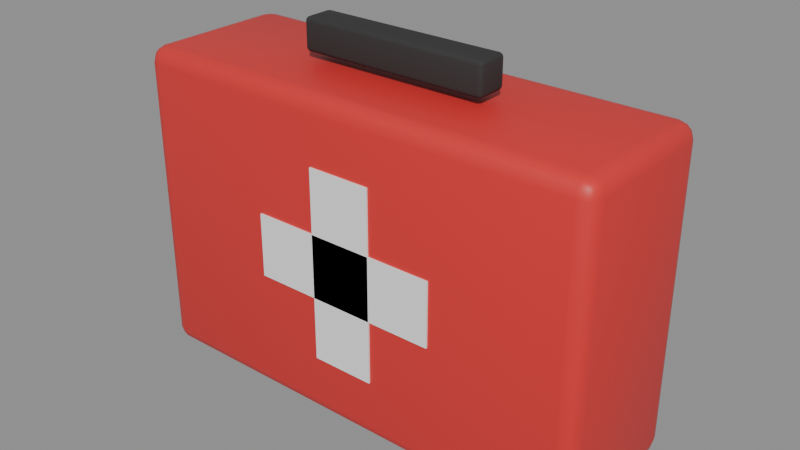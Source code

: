 # Source: SM_Medkit.blend  (saved by Blender 5.3.31; exported with 4.5.12 LTS)
import bpy
from mathutils import Matrix  # noqa: F401  (used for matrix-valued properties, if any)

bpy.ops.wm.read_factory_settings(use_empty=True)
scene = bpy.context.scene
scene.name = 'Scene'

# ---- materials (node trees are filled in below, after node groups)
mat_m_red = bpy.data.materials.new('M_Red')
mat_m_red.diffuse_color = (0.7, 0.03, 0.03, 1.0)
mat_m_white = bpy.data.materials.new('M_White')
mat_m_white.diffuse_color = (0.9, 0.9, 0.9, 1.0)
mat_m_blackpolymer = bpy.data.materials.new('M_BlackPolymer')
mat_m_blackpolymer.diffuse_color = (0.03, 0.03, 0.03, 1.0)

# ---- node groups
ng_smooth_by_angle = bpy.data.node_groups.new('Smooth by Angle', 'GeometryNodeTree')
_s = ng_smooth_by_angle.interface.new_socket(name='Mesh', in_out='OUTPUT', socket_type='NodeSocketGeometry')
_s = ng_smooth_by_angle.interface.new_socket(name='Mesh', in_out='INPUT', socket_type='NodeSocketGeometry')
_s = ng_smooth_by_angle.interface.new_socket(name='Angle', in_out='INPUT', socket_type='NodeSocketFloat')
_s.subtype = 'ANGLE'
_s.default_value = 0.5236
_s.min_value = 0.0
_s.max_value = 3.142
_s.description = 'Maximum face angle for smooth edges'
_s = ng_smooth_by_angle.interface.new_socket(name='Ignore Sharpness', in_out='INPUT', socket_type='NodeSocketBool')
_s.force_non_field = True
ng_smooth_by_angle.is_modifier = True
_N = ng_smooth_by_angle.nodes; _L = ng_smooth_by_angle.links
n0 = _N.new('GeometryNodeSetShadeSmooth'); n0.name = 'Set Shade Smooth'; n0.location = (120, -80)
n0.domain = 'EDGE'
n1 = _N.new('GeometryNodeSetShadeSmooth'); n1.name = 'Set Shade Smooth.001'; n1.location = (300, -80)
n2 = _N.new('NodeGroupOutput'); n2.name = 'Group Output'; n2.location = (480, -80)
n3 = _N.new('GeometryNodeInputMeshEdgeAngle'); n3.name = 'Edge Angle'; n3.location = (-440, -240)
n4 = _N.new('NodeGroupInput'); n4.name = 'Group Input'; n4.location = (-80, -80)
n5 = _N.new('GeometryNodeInputEdgeSmooth'); n5.name = 'Is Edge Smooth'; n5.location = (-260, -120)
n6 = _N.new('GeometryNodeInputShadeSmooth'); n6.name = 'Is Shade Smooth'; n6.location = (-440, -397)
n7 = _N.new('FunctionNodeCompare'); n7.name = 'Compare'; n7.location = (-260, -260)
n7.operation = 'LESS_EQUAL'
n8 = _N.new('FunctionNodeBooleanMath'); n8.name = 'Boolean Math.001'; n8.location = (-80, -260)
n9 = _N.new('NodeGroupInput'); n9.name = 'Group Input.001'; n9.location = (-440, -329)
n10 = _N.new('NodeGroupInput'); n10.name = 'Group Input.002'; n10.location = (-259, -189)
n11 = _N.new('FunctionNodeBooleanMath'); n11.name = 'Boolean Math'; n11.location = (-80, -149)
n11.operation = 'OR'
n12 = _N.new('FunctionNodeBooleanMath'); n12.name = 'Boolean Math.002'; n12.location = (-260, -380)
n12.operation = 'OR'
n13 = _N.new('NodeGroupInput'); n13.name = 'Group Input.003'; n13.location = (-440, -460)
_L.new(n3.outputs[0], n7.inputs[0])
_L.new(n1.outputs[0], n2.inputs[0])
_L.new(n9.outputs[1], n7.inputs[1])
_L.new(n7.outputs[0], n8.inputs[0])
_L.new(n4.outputs[0], n0.inputs[0])
_L.new(n0.outputs[0], n1.inputs[0])
_L.new(n8.outputs[0], n0.inputs[2])
_L.new(n10.outputs[2], n11.inputs[1])
_L.new(n5.outputs[0], n11.inputs[0])
_L.new(n11.outputs[0], n0.inputs[1])
_L.new(n13.outputs[2], n12.inputs[1])
_L.new(n6.outputs[0], n12.inputs[0])
_L.new(n12.outputs[0], n8.inputs[1])
n2.is_active_output = True

# ---- material node trees
mat_m_red.use_nodes = True; mat_m_red.node_tree.nodes.clear()
_N = mat_m_red.node_tree.nodes; _L = mat_m_red.node_tree.links
n0 = _N.new('ShaderNodeBsdfPrincipled'); n0.name = 'Principled BSDF'; n0.location = (-200, 100)
n0.inputs[0].default_value = (0.7, 0.03, 0.03, 1.0)
n0.inputs[10].default_value = 0.005
n1 = _N.new('ShaderNodeOutputMaterial'); n1.name = 'Material Output'; n1.location = (200, 100)
_L.new(n0.outputs[0], n1.inputs[0])
n1.is_active_output = True
mat_m_white.use_nodes = True; mat_m_white.node_tree.nodes.clear()
_N = mat_m_white.node_tree.nodes; _L = mat_m_white.node_tree.links
n0 = _N.new('ShaderNodeBsdfPrincipled'); n0.name = 'Principled BSDF'; n0.location = (-200, 100)
n0.inputs[0].default_value = (0.9, 0.9, 0.9, 1.0)
n0.inputs[2].default_value = 0.6
n0.inputs[10].default_value = 0.005
n1 = _N.new('ShaderNodeOutputMaterial'); n1.name = 'Material Output'; n1.location = (200, 100)
_L.new(n0.outputs[0], n1.inputs[0])
n1.is_active_output = True
mat_m_blackpolymer.use_nodes = True; mat_m_blackpolymer.node_tree.nodes.clear()
_N = mat_m_blackpolymer.node_tree.nodes; _L = mat_m_blackpolymer.node_tree.links
n0 = _N.new('ShaderNodeBsdfPrincipled'); n0.name = 'Principled BSDF'; n0.location = (-200, 100)
n0.inputs[0].default_value = (0.03, 0.03, 0.03, 1.0)
n0.inputs[2].default_value = 0.85
n0.inputs[10].default_value = 0.005
n1 = _N.new('ShaderNodeOutputMaterial'); n1.name = 'Material Output'; n1.location = (200, 100)
_L.new(n0.outputs[0], n1.inputs[0])
n1.is_active_output = True

# ---- meshes
me_sm_medkit = bpy.data.meshes.new('SM_Medkit')
me_sm_medkit.from_pydata([(-0.14, -0.04, 0.0), (-0.14, -0.05, 0.01), (-0.15, -0.04, 0.01), (-0.14, -0.04499, 0.001336), (-0.145, -0.04, 0.001336), (-0.1448, -0.04478, 0.002634), (-0.145, -0.04866, 0.01), (-0.14, -0.04866, 0.005007), (-0.1448, -0.04737, 0.005218), (-0.1487, -0.04, 0.005007), (-0.1487, -0.04499, 0.01), (-0.1474, -0.04478, 0.005218), (-0.14, -0.05, 0.19), (-0.14, -0.04, 0.2), (-0.15, -0.04, 0.19), (-0.14, -0.04866, 0.195), (-0.145, -0.04866, 0.19), (-0.1448, -0.04737, 0.1948), (-0.145, -0.04, 0.1987), (-0.14, -0.04499, 0.1987), (-0.1448, -0.04478, 0.1974), (-0.1487, -0.04499, 0.19), (-0.1487, -0.04, 0.195), (-0.1474, -0.04478, 0.1948), (-0.14, 0.04, 0.0), (-0.15, 0.04, 0.01), (-0.14, 0.05, 0.01), (-0.145, 0.04, 0.001336), (-0.14, 0.04499, 0.001336), (-0.1448, 0.04478, 0.002634), (-0.1487, 0.04499, 0.01), (-0.1487, 0.04, 0.005007), (-0.1474, 0.04478, 0.005218), (-0.14, 0.04866, 0.005007), (-0.145, 0.04866, 0.01), (-0.1448, 0.04737, 0.005218), (-0.14, 0.04, 0.2), (-0.14, 0.05, 0.19), (-0.15, 0.04, 0.19), (-0.14, 0.04499, 0.1987), (-0.145, 0.04, 0.1987), (-0.1448, 0.04478, 0.1974), (-0.145, 0.04866, 0.19), (-0.14, 0.04866, 0.195), (-0.1448, 0.04737, 0.1948), (-0.1487, 0.04, 0.195), (-0.1487, 0.04499, 0.19), (-0.1474, 0.04478, 0.1948), (0.14, -0.04, 0.0), (0.15, -0.04, 0.01), (0.14, -0.05, 0.01), (0.145, -0.04, 0.001336), (0.14, -0.04499, 0.001336), (0.1448, -0.04478, 0.002634), (0.1487, -0.04499, 0.01), (0.1487, -0.04, 0.005007), (0.1474, -0.04478, 0.005218), (0.14, -0.04866, 0.005007), (0.145, -0.04866, 0.01), (0.1448, -0.04737, 0.005218), (0.14, -0.04, 0.2), (0.14, -0.05, 0.19), (0.15, -0.04, 0.19), (0.14, -0.04499, 0.1987), (0.145, -0.04, 0.1987), (0.1448, -0.04478, 0.1974), (0.145, -0.04866, 0.19), (0.14, -0.04866, 0.195), (0.1448, -0.04737, 0.1948), (0.1487, -0.04, 0.195), (0.1487, -0.04499, 0.19), (0.1474, -0.04478, 0.1948), (0.14, 0.04, 0.0), (0.14, 0.05, 0.01), (0.15, 0.04, 0.01), (0.14, 0.04499, 0.001336), (0.145, 0.04, 0.001336), (0.1448, 0.04478, 0.002634), (0.145, 0.04866, 0.01), (0.14, 0.04866, 0.005007), (0.1448, 0.04737, 0.005218), (0.1487, 0.04, 0.005007), (0.1487, 0.04499, 0.01), (0.1474, 0.04478, 0.005218), (0.14, 0.04, 0.2), (0.15, 0.04, 0.19), (0.14, 0.05, 0.19), (0.145, 0.04, 0.1987), (0.14, 0.04499, 0.1987), (0.1448, 0.04478, 0.1974), (0.1487, 0.04499, 0.19), (0.1487, 0.04, 0.195), (0.1474, 0.04478, 0.1948), (0.14, 0.04866, 0.195), (0.145, 0.04866, 0.19), (0.1448, 0.04737, 0.1948), (-0.02, -0.051, 0.04), (-0.02, -0.051, 0.16), (-0.02, 0.051, 0.04), (-0.02, 0.051, 0.16), (0.02, -0.051, 0.04), (0.02, -0.051, 0.16), (0.02, 0.051, 0.04), (0.02, 0.051, 0.16), (-0.06, -0.051, 0.08), (-0.06, -0.051, 0.12), (-0.06, 0.051, 0.08), (-0.06, 0.051, 0.12), (0.06, -0.051, 0.08), (0.06, -0.051, 0.12), (0.06, 0.051, 0.08), (0.06, 0.051, 0.12), (-0.0575, -0.0075, 0.205), (-0.0575, -0.01, 0.2075), (-0.06, -0.0075, 0.2075), (-0.0575, -0.008748, 0.2053), (-0.05875, -0.0075, 0.2053), (-0.0587, -0.008696, 0.2057), (-0.05875, -0.009666, 0.2075), (-0.0575, -0.009666, 0.2063), (-0.0587, -0.009342, 0.2063), (-0.05967, -0.0075, 0.2063), (-0.05967, -0.008748, 0.2075), (-0.05934, -0.008696, 0.2063), (-0.0575, -0.01, 0.2225), (-0.0575, -0.0075, 0.225), (-0.06, -0.0075, 0.2225), (-0.0575, -0.009666, 0.2237), (-0.05875, -0.009666, 0.2225), (-0.0587, -0.009342, 0.2237), (-0.05875, -0.0075, 0.2247), (-0.0575, -0.008748, 0.2247), (-0.0587, -0.008696, 0.2243), (-0.05967, -0.008748, 0.2225), (-0.05967, -0.0075, 0.2237), (-0.05934, -0.008696, 0.2237), (-0.0575, 0.0075, 0.205), (-0.06, 0.0075, 0.2075), (-0.0575, 0.01, 0.2075), (-0.05875, 0.0075, 0.2053), (-0.0575, 0.008748, 0.2053), (-0.0587, 0.008696, 0.2057), (-0.05967, 0.008748, 0.2075), (-0.05967, 0.0075, 0.2063), (-0.05934, 0.008696, 0.2063), (-0.0575, 0.009666, 0.2063), (-0.05875, 0.009666, 0.2075), (-0.0587, 0.009342, 0.2063), (-0.0575, 0.0075, 0.225), (-0.0575, 0.01, 0.2225), (-0.06, 0.0075, 0.2225), (-0.0575, 0.008748, 0.2247), (-0.05875, 0.0075, 0.2247), (-0.0587, 0.008696, 0.2243), (-0.05875, 0.009666, 0.2225), (-0.0575, 0.009666, 0.2237), (-0.0587, 0.009342, 0.2237), (-0.05967, 0.0075, 0.2237), (-0.05967, 0.008748, 0.2225), (-0.05934, 0.008696, 0.2237), (0.0575, -0.0075, 0.205), (0.06, -0.0075, 0.2075), (0.0575, -0.01, 0.2075), (0.05875, -0.0075, 0.2053), (0.0575, -0.008748, 0.2053), (0.0587, -0.008696, 0.2057), (0.05967, -0.008748, 0.2075), (0.05967, -0.0075, 0.2063), (0.05934, -0.008696, 0.2063), (0.0575, -0.009666, 0.2063), (0.05875, -0.009666, 0.2075), (0.0587, -0.009342, 0.2063), (0.0575, -0.0075, 0.225), (0.0575, -0.01, 0.2225), (0.06, -0.0075, 0.2225), (0.0575, -0.008748, 0.2247), (0.05875, -0.0075, 0.2247), (0.0587, -0.008696, 0.2243), (0.05875, -0.009666, 0.2225), (0.0575, -0.009666, 0.2237), (0.0587, -0.009342, 0.2237), (0.05967, -0.0075, 0.2237), (0.05967, -0.008748, 0.2225), (0.05934, -0.008696, 0.2237), (0.0575, 0.0075, 0.205), (0.0575, 0.01, 0.2075), (0.06, 0.0075, 0.2075), (0.0575, 0.008748, 0.2053), (0.05875, 0.0075, 0.2053), (0.0587, 0.008696, 0.2057), (0.05875, 0.009666, 0.2075), (0.0575, 0.009666, 0.2063), (0.0587, 0.009342, 0.2063), (0.05967, 0.0075, 0.2063), (0.05967, 0.008748, 0.2075), (0.05934, 0.008696, 0.2063), (0.0575, 0.0075, 0.225), (0.06, 0.0075, 0.2225), (0.0575, 0.01, 0.2225), (0.05875, 0.0075, 0.2247), (0.0575, 0.008748, 0.2247), (0.0587, 0.008696, 0.2243), (0.05967, 0.008748, 0.2225), (0.05967, 0.0075, 0.2237), (0.05934, 0.008696, 0.2237), (0.0575, 0.009666, 0.2237), (0.05875, 0.009666, 0.2225), (0.0587, 0.009342, 0.2237)], [], [(0, 3, 5, 4), (3, 7, 8, 5), (1, 6, 8, 7), (6, 10, 11, 8), (2, 9, 11, 10), (9, 4, 5, 11), (5, 8, 11), (12, 15, 17, 16), (15, 19, 20, 17), (13, 18, 20, 19), (18, 22, 23, 20), (14, 21, 23, 22), (21, 16, 17, 23), (17, 20, 23), (24, 27, 29, 28), (27, 31, 32, 29), (25, 30, 32, 31), (30, 34, 35, 32), (26, 33, 35, 34), (33, 28, 29, 35), (29, 32, 35), (36, 39, 41, 40), (39, 43, 44, 41), (37, 42, 44, 43), (42, 46, 47, 44), (38, 45, 47, 46), (45, 40, 41, 47), (41, 44, 47), (48, 51, 53, 52), (51, 55, 56, 53), (49, 54, 56, 55), (54, 58, 59, 56), (50, 57, 59, 58), (57, 52, 53, 59), (53, 56, 59), (60, 63, 65, 64), (63, 67, 68, 65), (61, 66, 68, 67), (66, 70, 71, 68), (62, 69, 71, 70), (69, 64, 65, 71), (65, 68, 71), (72, 75, 77, 76), (75, 79, 80, 77), (73, 78, 80, 79), (78, 82, 83, 80), (74, 81, 83, 82), (81, 76, 77, 83), (77, 80, 83), (84, 87, 89, 88), (87, 91, 92, 89), (85, 90, 92, 91), (90, 94, 95, 92), (86, 93, 95, 94), (93, 88, 89, 95), (89, 92, 95), (24, 0, 4, 27), (27, 4, 9, 31), (31, 9, 2, 25), (1, 12, 16, 6), (6, 16, 21, 10), (10, 21, 14, 2), (13, 36, 40, 18), (18, 40, 45, 22), (22, 45, 38, 14), (37, 26, 34, 42), (42, 34, 30, 46), (46, 30, 25, 38), (72, 24, 28, 75), (75, 28, 33, 79), (79, 33, 26, 73), (36, 84, 88, 39), (39, 88, 93, 43), (43, 93, 86, 37), (85, 74, 82, 90), (90, 82, 78, 94), (94, 78, 73, 86), (48, 72, 76, 51), (51, 76, 81, 55), (55, 81, 74, 49), (84, 60, 64, 87), (87, 64, 69, 91), (91, 69, 62, 85), (61, 50, 58, 66), (66, 58, 54, 70), (70, 54, 49, 62), (0, 48, 52, 3), (3, 52, 57, 7), (7, 57, 50, 1), (60, 13, 19, 63), (63, 19, 15, 67), (67, 15, 12, 61), (24, 72, 48, 0), (2, 14, 38, 25), (50, 61, 12, 1), (84, 36, 13, 60), (26, 37, 86, 73), (74, 85, 62, 49), (96, 97, 99, 98), (98, 99, 103, 102), (102, 103, 101, 100), (100, 101, 97, 96), (98, 102, 100, 96), (103, 99, 97, 101), (104, 105, 107, 106), (106, 107, 111, 110), (110, 111, 109, 108), (108, 109, 105, 104), (106, 110, 108, 104), (111, 107, 105, 109), (112, 115, 117, 116), (115, 119, 120, 117), (113, 118, 120, 119), (118, 122, 123, 120), (114, 121, 123, 122), (121, 116, 117, 123), (117, 120, 123), (124, 127, 129, 128), (127, 131, 132, 129), (125, 130, 132, 131), (130, 134, 135, 132), (126, 133, 135, 134), (133, 128, 129, 135), (129, 132, 135), (136, 139, 141, 140), (139, 143, 144, 141), (137, 142, 144, 143), (142, 146, 147, 144), (138, 145, 147, 146), (145, 140, 141, 147), (141, 144, 147), (148, 151, 153, 152), (151, 155, 156, 153), (149, 154, 156, 155), (154, 158, 159, 156), (150, 157, 159, 158), (157, 152, 153, 159), (153, 156, 159), (160, 163, 165, 164), (163, 167, 168, 165), (161, 166, 168, 167), (166, 170, 171, 168), (162, 169, 171, 170), (169, 164, 165, 171), (165, 168, 171), (172, 175, 177, 176), (175, 179, 180, 177), (173, 178, 180, 179), (178, 182, 183, 180), (174, 181, 183, 182), (181, 176, 177, 183), (177, 180, 183), (184, 187, 189, 188), (187, 191, 192, 189), (185, 190, 192, 191), (190, 194, 195, 192), (186, 193, 195, 194), (193, 188, 189, 195), (189, 192, 195), (196, 199, 201, 200), (199, 203, 204, 201), (197, 202, 204, 203), (202, 206, 207, 204), (198, 205, 207, 206), (205, 200, 201, 207), (201, 204, 207), (136, 112, 116, 139), (139, 116, 121, 143), (143, 121, 114, 137), (113, 124, 128, 118), (118, 128, 133, 122), (122, 133, 126, 114), (125, 148, 152, 130), (130, 152, 157, 134), (134, 157, 150, 126), (149, 138, 146, 154), (154, 146, 142, 158), (158, 142, 137, 150), (184, 136, 140, 187), (187, 140, 145, 191), (191, 145, 138, 185), (148, 196, 200, 151), (151, 200, 205, 155), (155, 205, 198, 149), (197, 186, 194, 202), (202, 194, 190, 206), (206, 190, 185, 198), (160, 184, 188, 163), (163, 188, 193, 167), (167, 193, 186, 161), (196, 172, 176, 199), (199, 176, 181, 203), (203, 181, 174, 197), (173, 162, 170, 178), (178, 170, 166, 182), (182, 166, 161, 174), (112, 160, 164, 115), (115, 164, 169, 119), (119, 169, 162, 113), (172, 125, 131, 175), (175, 131, 127, 179), (179, 127, 124, 173), (136, 184, 160, 112), (114, 126, 150, 137), (162, 173, 124, 113), (196, 148, 125, 172), (138, 149, 198, 185), (186, 197, 174, 161)])
me_sm_medkit.polygons.foreach_set('use_smooth', [True] * 208)
me_sm_medkit.polygons.foreach_set('material_index', [0, 0, 0, 0, 0, 0, 0, 0, 0, 0, 0, 0, 0, 0, 0, 0, 0, 0, 0, 0, 0, 0, 0, 0, 0, 0, 0, 0, 0, 0, 0, 0, 0, 0, 0, 0, 0, 0, 0, 0, 0, 0, 0, 0, 0, 0, 0, 0, 0, 0, 0, 0, 0, 0, 0, 0, 0, 0, 0, 0, 0, 0, 0, 0, 0, 0, 0, 0, 0, 0, 0, 0, 0, 0, 0, 0, 0, 0, 0, 0, 0, 0, 0, 0, 0, 0, 0, 0, 0, 0, 0, 0, 0, 0, 0, 0, 0, 0, 1, 1, 1, 1, 1, 1, 1, 1, 1, 1, 1, 1, 2, 2, 2, 2, 2, 2, 2, 2, 2, 2, 2, 2, 2, 2, 2, 2, 2, 2, 2, 2, 2, 2, 2, 2, 2, 2, 2, 2, 2, 2, 2, 2, 2, 2, 2, 2, 2, 2, 2, 2, 2, 2, 2, 2, 2, 2, 2, 2, 2, 2, 2, 2, 2, 2, 2, 2, 2, 2, 2, 2, 2, 2, 2, 2, 2, 2, 2, 2, 2, 2, 2, 2, 2, 2, 2, 2, 2, 2, 2, 2, 2, 2, 2, 2, 2, 2, 2, 2, 2, 2, 2, 2, 2, 2, 2, 2, 2, 2])
_uv = me_sm_medkit.uv_layers.new(name='UVMap')
_uv.uv.foreach_set('vector', [-0.7, -0.2, -0.7, -0.225, -0.7239, -0.2239, -0.725, -0.2, -0.7, -0.225, -0.7, -0.2433, -0.7239, -0.2368, -0.7239, -0.2239, -0.7, 0.05, -0.725, 0.05, -0.7239, 0.02609, -0.7, 0.02503, -0.2433, 0.05, -0.225, 0.05, -0.2239, 0.02609, -0.2368, 0.02609, -0.2, 0.05, -0.2, 0.02503, -0.2239, 0.02609, -0.225, 0.05, -0.7433, -0.2, -0.725, -0.2, -0.7239, -0.2239, -0.7368, -0.2239, -0.2239, 0.01317, -0.2368, 0.02609, -0.2239, 0.02609, -0.7, 0.95, -0.7, 0.975, -0.7239, 0.9739, -0.725, 0.95, -0.7, -0.2433, -0.7, -0.225, -0.7239, -0.2239, -0.7239, -0.2368, -0.7, -0.2, -0.725, -0.2, -0.7239, -0.2239, -0.7, -0.225, -0.2, 0.9933, -0.2, 0.975, -0.2239, 0.9739, -0.2239, 0.9868, -0.2, 0.95, -0.225, 0.95, -0.2239, 0.9739, -0.2, 0.975, -0.225, 0.95, -0.2433, 0.95, -0.2368, 0.9739, -0.2239, 0.9739, -0.2368, 0.9739, -0.2239, 0.9868, -0.2239, 0.9739, -0.7, 0.2, -0.725, 0.2, -0.7239, 0.2239, -0.7, 0.225, -0.725, 0.2, -0.7433, 0.2, -0.7368, 0.2239, -0.7239, 0.2239, 0.2, 0.05, 0.225, 0.05, 0.2239, 0.02609, 0.2, 0.02503, 0.225, 0.05, 0.2433, 0.05, 0.2368, 0.02609, 0.2239, 0.02609, -0.7, 0.05, -0.7, 0.02503, -0.7239, 0.02609, -0.725, 0.05, -0.7, 0.2433, -0.7, 0.225, -0.7239, 0.2239, -0.7239, 0.2368, 0.2239, 0.01317, 0.2239, 0.02609, 0.2368, 0.02609, -0.7, 0.2, -0.7, 0.225, -0.7239, 0.2239, -0.725, 0.2, -0.7, 0.225, -0.7, 0.2433, -0.7239, 0.2368, -0.7239, 0.2239, -0.7, 0.95, -0.725, 0.95, -0.7239, 0.9739, -0.7, 0.975, 0.2433, 0.95, 0.225, 0.95, 0.2239, 0.9739, 0.2368, 0.9739, 0.2, 0.95, 0.2, 0.975, 0.2239, 0.9739, 0.225, 0.95, 0.2, 0.975, 0.2, 0.9933, 0.2239, 0.9868, 0.2239, 0.9739, 0.2239, 0.9868, 0.2368, 0.9739, 0.2239, 0.9739, 0.7, -0.2, 0.725, -0.2, 0.7239, -0.2239, 0.7, -0.225, 0.725, -0.2, 0.7433, -0.2, 0.7368, -0.2239, 0.7239, -0.2239, -0.2, 0.05, -0.225, 0.05, -0.2239, 0.02609, -0.2, 0.02503, -0.225, 0.05, -0.2433, 0.05, -0.2368, 0.02609, -0.2239, 0.02609, 0.7, 0.05, 0.7, 0.02503, 0.7239, 0.02609, 0.725, 0.05, 0.7, -0.2433, 0.7, -0.225, 0.7239, -0.2239, 0.7239, -0.2368, -0.2239, 0.01317, -0.2239, 0.02609, -0.2368, 0.02609, 0.7, -0.2, 0.7, -0.225, 0.7239, -0.2239, 0.725, -0.2, 0.7, -0.225, 0.7, -0.2433, 0.7239, -0.2368, 0.7239, -0.2239, 0.7, 0.95, 0.725, 0.95, 0.7239, 0.9739, 0.7, 0.975, -0.2433, 0.95, -0.225, 0.95, -0.2239, 0.9739, -0.2368, 0.9739, -0.2, 0.95, -0.2, 0.975, -0.2239, 0.9739, -0.225, 0.95, -0.2, 0.975, -0.2, 0.9933, -0.2239, 0.9868, -0.2239, 0.9739, -0.2239, 0.9868, -0.2368, 0.9739, -0.2239, 0.9739, 0.7, 0.2, 0.7, 0.225, 0.7239, 0.2239, 0.725, 0.2, 0.7, 0.225, 0.7, 0.2433, 0.7239, 0.2368, 0.7239, 0.2239, 0.7, 0.05, 0.725, 0.05, 0.7239, 0.02609, 0.7, 0.02503, 0.2433, 0.05, 0.225, 0.05, 0.2239, 0.02609, 0.2368, 0.02609, 0.2, 0.05, 0.2, 0.02503, 0.2239, 0.02609, 0.225, 0.05, 0.7433, 0.2, 0.725, 0.2, 0.7239, 0.2239, 0.7368, 0.2239, 0.2239, 0.01317, 0.2368, 0.02609, 0.2239, 0.02609, 0.7, 0.2, 0.725, 0.2, 0.7239, 0.2239, 0.7, 0.225, 0.2, 0.9933, 0.2, 0.975, 0.2239, 0.9739, 0.2239, 0.9868, 0.2, 0.95, 0.225, 0.95, 0.2239, 0.9739, 0.2, 0.975, 0.225, 0.95, 0.2433, 0.95, 0.2368, 0.9739, 0.2239, 0.9739, 0.7, 0.95, 0.7, 0.975, 0.7239, 0.9739, 0.725, 0.95, 0.7, 0.2433, 0.7, 0.225, 0.7239, 0.2239, 0.7239, 0.2368, 0.2239, 0.9868, 0.2239, 0.9739, 0.2368, 0.9739, -0.7, 0.2, -0.7, -0.2, -0.725, -0.2, -0.725, 0.2, -0.725, 0.2, -0.725, -0.2, -0.7433, -0.2, -0.7433, 0.2, 0.2, 0.02503, -0.2, 0.02503, -0.2, 0.05, 0.2, 0.05, -0.7, 0.05, -0.7, 0.95, -0.725, 0.95, -0.725, 0.05, -0.2433, 0.05, -0.2433, 0.95, -0.225, 0.95, -0.225, 0.05, -0.225, 0.05, -0.225, 0.95, -0.2, 0.95, -0.2, 0.05, -0.7, -0.2, -0.7, 0.2, -0.725, 0.2, -0.725, -0.2, -0.2, 0.9933, 0.2, 0.9933, 0.2, 0.975, -0.2, 0.975, -0.2, 0.975, 0.2, 0.975, 0.2, 0.95, -0.2, 0.95, -0.7, 0.95, -0.7, 0.05, -0.725, 0.05, -0.725, 0.95, 0.2433, 0.95, 0.2433, 0.05, 0.225, 0.05, 0.225, 0.95, 0.225, 0.95, 0.225, 0.05, 0.2, 0.05, 0.2, 0.95, 0.7, 0.2, -0.7, 0.2, -0.7, 0.225, 0.7, 0.225, 0.7, 0.225, -0.7, 0.225, -0.7, 0.2433, 0.7, 0.2433, 0.7, 0.02503, -0.7, 0.02503, -0.7, 0.05, 0.7, 0.05, -0.7, 0.2, 0.7, 0.2, 0.7, 0.225, -0.7, 0.225, -0.7, 0.9933, 0.7, 0.9933, 0.7, 0.975, -0.7, 0.975, -0.7, 0.975, 0.7, 0.975, 0.7, 0.95, -0.7, 0.95, 0.2, 0.95, 0.2, 0.05, 0.225, 0.05, 0.225, 0.95, 0.225, 0.95, 0.225, 0.05, 0.2433, 0.05, 0.2433, 0.95, 0.725, 0.95, 0.725, 0.05, 0.7, 0.05, 0.7, 0.95, 0.7, -0.2, 0.7, 0.2, 0.725, 0.2, 0.725, -0.2, 0.725, -0.2, 0.725, 0.2, 0.7433, 0.2, 0.7433, -0.2, -0.2, 0.02503, 0.2, 0.02503, 0.2, 0.05, -0.2, 0.05, 0.7, 0.2, 0.7, -0.2, 0.725, -0.2, 0.725, 0.2, 0.2, 0.9933, -0.2, 0.9933, -0.2, 0.975, 0.2, 0.975, 0.2, 0.975, -0.2, 0.975, -0.2, 0.95, 0.2, 0.95, 0.7, 0.95, 0.7, 0.05, 0.725, 0.05, 0.725, 0.95, -0.2433, 0.95, -0.2433, 0.05, -0.225, 0.05, -0.225, 0.95, -0.225, 0.95, -0.225, 0.05, -0.2, 0.05, -0.2, 0.95, -0.7, -0.2, 0.7, -0.2, 0.7, -0.225, -0.7, -0.225, -0.7, -0.225, 0.7, -0.225, 0.7, -0.2433, -0.7, -0.2433, -0.7, 0.02503, 0.7, 0.02503, 0.7, 0.05, -0.7, 0.05, 0.7, -0.2, -0.7, -0.2, -0.7, -0.225, 0.7, -0.225, 0.7, 0.9933, -0.7, 0.9933, -0.7, 0.975, 0.7, 0.975, 0.7, 0.975, -0.7, 0.975, -0.7, 0.95, 0.7, 0.95, -0.7, 0.2, 0.7, 0.2, 0.7, -0.2, -0.7, -0.2, -0.2, 0.05, -0.2, 0.95, 0.2, 0.95, 0.2, 0.05, 0.7, 0.05, 0.7, 0.95, -0.7, 0.95, -0.7, 0.05, 0.7, 0.2, -0.7, 0.2, -0.7, -0.2, 0.7, -0.2, -0.7, 0.05, -0.7, 0.95, 0.7, 0.95, 0.7, 0.05, 0.2, 0.05, 0.2, 0.95, -0.2, 0.95, -0.2, 0.05, -0.255, 0.2, -0.255, 0.8, 0.255, 0.8, 0.255, 0.2, -0.1, 0.2, -0.1, 0.8, 0.1, 0.8, 0.1, 0.2, 0.255, 0.2, 0.255, 0.8, -0.255, 0.8, -0.255, 0.2, 0.1, 0.2, 0.1, 0.8, -0.1, 0.8, -0.1, 0.2, -0.1, 0.255, 0.1, 0.255, 0.1, -0.255, -0.1, -0.255, 0.1, 0.255, -0.1, 0.255, -0.1, -0.255, 0.1, -0.255, -0.255, 0.4, -0.255, 0.6, 0.255, 0.6, 0.255, 0.4, -0.3, 0.4, -0.3, 0.6, 0.3, 0.6, 0.3, 0.4, 0.255, 0.4, 0.255, 0.6, -0.255, 0.6, -0.255, 0.4, 0.3, 0.4, 0.3, 0.6, -0.3, 0.6, -0.3, 0.4, -0.3, 0.255, 0.3, 0.255, 0.3, -0.255, -0.3, -0.255, 0.3, 0.255, -0.3, 0.255, -0.3, -0.255, 0.3, -0.255, -0.2875, -0.0375, -0.2875, -0.04374, -0.2935, -0.04348, -0.2937, -0.0375, -0.2875, 1.027, -0.2875, 1.031, -0.2935, 1.032, -0.2935, 1.028, -0.2875, 1.038, -0.2937, 1.038, -0.2935, 1.032, -0.2875, 1.031, -0.2937, 1.038, -0.2983, 1.038, -0.2967, 1.032, -0.2935, 1.032, -0.0375, 1.038, -0.0375, 1.031, -0.04348, 1.032, -0.04374, 1.038, -0.0375, 1.031, -0.0375, 1.027, -0.04348, 1.028, -0.04348, 1.032, -0.2935, 1.028, -0.2935, 1.032, -0.2967, 1.032, -0.2875, 1.112, -0.2875, 1.119, -0.2935, 1.118, -0.2937, 1.112, -0.2875, 1.119, -0.2875, 1.123, -0.2935, 1.122, -0.2935, 1.118, -0.2875, -0.0375, -0.2937, -0.0375, -0.2935, -0.04348, -0.2875, -0.04374, -0.0375, 1.123, -0.0375, 1.119, -0.04348, 1.118, -0.04348, 1.122, -0.0375, 1.112, -0.04374, 1.112, -0.04348, 1.118, -0.0375, 1.119, -0.04374, 1.112, -0.04833, 1.112, -0.04671, 1.118, -0.04348, 1.118, -0.04671, 1.118, -0.04348, 1.122, -0.04348, 1.118, -0.2875, 0.0375, -0.2937, 0.0375, -0.2935, 0.04348, -0.2875, 0.04374, 0.0375, 1.027, 0.0375, 1.031, 0.04348, 1.032, 0.04348, 1.028, 0.0375, 1.038, 0.04374, 1.038, 0.04348, 1.032, 0.0375, 1.031, 0.04374, 1.038, 0.04833, 1.038, 0.04671, 1.032, 0.04348, 1.032, -0.2875, 1.038, -0.2875, 1.031, -0.2935, 1.032, -0.2937, 1.038, -0.2875, 1.031, -0.2875, 1.027, -0.2935, 1.028, -0.2935, 1.032, 0.04348, 1.028, 0.04348, 1.032, 0.04671, 1.032, -0.2875, 0.0375, -0.2875, 0.04374, -0.2935, 0.04348, -0.2937, 0.0375, -0.2875, 1.123, -0.2875, 1.119, -0.2935, 1.118, -0.2935, 1.122, -0.2875, 1.112, -0.2937, 1.112, -0.2935, 1.118, -0.2875, 1.119, -0.2937, 1.112, -0.2983, 1.112, -0.2967, 1.118, -0.2935, 1.118, 0.0375, 1.112, 0.0375, 1.119, 0.04348, 1.118, 0.04374, 1.112, 0.0375, 1.119, 0.0375, 1.123, 0.04348, 1.122, 0.04348, 1.118, -0.2935, 1.122, -0.2935, 1.118, -0.2967, 1.118, 0.2875, -0.0375, 0.2937, -0.0375, 0.2935, -0.04348, 0.2875, -0.04374, -0.0375, 1.027, -0.0375, 1.031, -0.04348, 1.032, -0.04348, 1.028, -0.0375, 1.038, -0.04374, 1.038, -0.04348, 1.032, -0.0375, 1.031, -0.04374, 1.038, -0.04833, 1.038, -0.04671, 1.032, -0.04348, 1.032, 0.2875, 1.038, 0.2875, 1.031, 0.2935, 1.032, 0.2937, 1.038, 0.2875, 1.031, 0.2875, 1.027, 0.2935, 1.028, 0.2935, 1.032, -0.04348, 1.028, -0.04348, 1.032, -0.04671, 1.032, 0.2875, -0.0375, 0.2875, -0.04374, 0.2935, -0.04348, 0.2937, -0.0375, 0.2875, 1.123, 0.2875, 1.119, 0.2935, 1.118, 0.2935, 1.122, 0.2875, 1.112, 0.2937, 1.112, 0.2935, 1.118, 0.2875, 1.119, 0.2937, 1.112, 0.2983, 1.112, 0.2967, 1.118, 0.2935, 1.118, -0.0375, 1.112, -0.0375, 1.119, -0.04348, 1.118, -0.04374, 1.112, -0.0375, 1.119, -0.0375, 1.123, -0.04348, 1.122, -0.04348, 1.118, 0.2935, 1.122, 0.2935, 1.118, 0.2967, 1.118, 0.2875, 0.0375, 0.2875, 0.04374, 0.2935, 0.04348, 0.2937, 0.0375, 0.2875, 1.027, 0.2875, 1.031, 0.2935, 1.032, 0.2935, 1.028, 0.2875, 1.038, 0.2937, 1.038, 0.2935, 1.032, 0.2875, 1.031, 0.2937, 1.038, 0.2983, 1.038, 0.2967, 1.032, 0.2935, 1.032, 0.0375, 1.038, 0.0375, 1.031, 0.04348, 1.032, 0.04374, 1.038, 0.0375, 1.031, 0.0375, 1.027, 0.04348, 1.028, 0.04348, 1.032, 0.2935, 1.028, 0.2935, 1.032, 0.2967, 1.032, 0.2875, 0.0375, 0.2937, 0.0375, 0.2935, 0.04348, 0.2875, 0.04374, 0.0375, 1.123, 0.0375, 1.119, 0.04348, 1.118, 0.04348, 1.122, 0.0375, 1.112, 0.04374, 1.112, 0.04348, 1.118, 0.0375, 1.119, 0.04374, 1.112, 0.04833, 1.112, 0.04671, 1.118, 0.04348, 1.118, 0.2875, 1.112, 0.2875, 1.119, 0.2935, 1.118, 0.2937, 1.112, 0.2875, 1.119, 0.2875, 1.123, 0.2935, 1.122, 0.2935, 1.118, 0.04348, 1.122, 0.04348, 1.118, 0.04671, 1.118, -0.2875, 0.0375, -0.2875, -0.0375, -0.2937, -0.0375, -0.2937, 0.0375, 0.0375, 1.027, -0.0375, 1.027, -0.0375, 1.031, 0.0375, 1.031, 0.0375, 1.031, -0.0375, 1.031, -0.0375, 1.038, 0.0375, 1.038, -0.2875, 1.038, -0.2875, 1.112, -0.2937, 1.112, -0.2937, 1.038, -0.2937, 1.038, -0.2937, 1.112, -0.2983, 1.112, -0.2983, 1.038, -0.04374, 1.038, -0.04374, 1.112, -0.0375, 1.112, -0.0375, 1.038, -0.2875, -0.0375, -0.2875, 0.0375, -0.2937, 0.0375, -0.2937, -0.0375, -0.0375, 1.123, 0.0375, 1.123, 0.0375, 1.119, -0.0375, 1.119, -0.0375, 1.119, 0.0375, 1.119, 0.0375, 1.112, -0.0375, 1.112, -0.2875, 1.112, -0.2875, 1.038, -0.2937, 1.038, -0.2937, 1.112, -0.2937, 1.112, -0.2937, 1.038, -0.2983, 1.038, -0.2983, 1.112, 0.04374, 1.112, 0.04374, 1.038, 0.0375, 1.038, 0.0375, 1.112, 0.2875, 0.0375, -0.2875, 0.0375, -0.2875, 0.04374, 0.2875, 0.04374, 0.2875, 1.027, -0.2875, 1.027, -0.2875, 1.031, 0.2875, 1.031, 0.2875, 1.031, -0.2875, 1.031, -0.2875, 1.038, 0.2875, 1.038, -0.2875, 0.0375, 0.2875, 0.0375, 0.2875, 0.04374, -0.2875, 0.04374, -0.2875, 1.123, 0.2875, 1.123, 0.2875, 1.119, -0.2875, 1.119, -0.2875, 1.119, 0.2875, 1.119, 0.2875, 1.112, -0.2875, 1.112, 0.0375, 1.112, 0.0375, 1.038, 0.04374, 1.038, 0.04374, 1.112, 0.2983, 1.112, 0.2983, 1.038, 0.2937, 1.038, 0.2937, 1.112, 0.2937, 1.112, 0.2937, 1.038, 0.2875, 1.038, 0.2875, 1.112, 0.2875, -0.0375, 0.2875, 0.0375, 0.2937, 0.0375, 0.2937, -0.0375, -0.0375, 1.027, 0.0375, 1.027, 0.0375, 1.031, -0.0375, 1.031, -0.0375, 1.031, 0.0375, 1.031, 0.0375, 1.038, -0.0375, 1.038, 0.2875, 0.0375, 0.2875, -0.0375, 0.2937, -0.0375, 0.2937, 0.0375, 0.0375, 1.123, -0.0375, 1.123, -0.0375, 1.119, 0.0375, 1.119, 0.0375, 1.119, -0.0375, 1.119, -0.0375, 1.112, 0.0375, 1.112, 0.2875, 1.112, 0.2875, 1.038, 0.2937, 1.038, 0.2937, 1.112, 0.2937, 1.112, 0.2937, 1.038, 0.2983, 1.038, 0.2983, 1.112, -0.04374, 1.112, -0.04374, 1.038, -0.0375, 1.038, -0.0375, 1.112, -0.2875, -0.0375, 0.2875, -0.0375, 0.2875, -0.04374, -0.2875, -0.04374, -0.2875, 1.027, 0.2875, 1.027, 0.2875, 1.031, -0.2875, 1.031, -0.2875, 1.031, 0.2875, 1.031, 0.2875, 1.038, -0.2875, 1.038, 0.2875, -0.0375, -0.2875, -0.0375, -0.2875, -0.04374, 0.2875, -0.04374, 0.2875, 1.123, -0.2875, 1.123, -0.2875, 1.119, 0.2875, 1.119, 0.2875, 1.119, -0.2875, 1.119, -0.2875, 1.112, 0.2875, 1.112, -0.2875, 0.0375, 0.2875, 0.0375, 0.2875, -0.0375, -0.2875, -0.0375, -0.0375, 1.038, -0.0375, 1.112, 0.0375, 1.112, 0.0375, 1.038, 0.2875, 1.038, 0.2875, 1.112, -0.2875, 1.112, -0.2875, 1.038, 0.2875, 0.0375, -0.2875, 0.0375, -0.2875, -0.0375, 0.2875, -0.0375, -0.2875, 1.038, -0.2875, 1.112, 0.2875, 1.112, 0.2875, 1.038, 0.0375, 1.038, 0.0375, 1.112, -0.0375, 1.112, -0.0375, 1.038])
me_sm_medkit.materials.append(mat_m_red)
me_sm_medkit.materials.append(mat_m_white)
me_sm_medkit.materials.append(mat_m_blackpolymer)
me_sm_medkit.update()

# ---- objects
ob_sm_medkit = bpy.data.objects.new('SM_Medkit', me_sm_medkit)

# ---- transforms, parenting, visibility, modifiers, constraints
ob_sm_medkit.location = (0.0, 0.0, 0.0)
_m = ob_sm_medkit.modifiers.new('Smooth by Angle', 'NODES')
_m.node_group = ng_smooth_by_angle
_gi = [s.identifier for s in ng_smooth_by_angle.interface.items_tree if s.item_type == 'SOCKET' and s.in_out == 'INPUT']
_m[_gi[1]] = 0.6109  # 'Angle'
_m.use_pin_to_last = True
_m.show_group_selector = False

# ---- collection membership
scene.collection.objects.link(ob_sm_medkit)

# ---- scene / render settings (as saved in the file)
scene.frame_start = 1; scene.frame_end = 250; scene.frame_set(1)
scene.render.engine = 'BLENDER_EEVEE_NEXT'
scene.render.bake_bias = 0.0
scene.render.bake_samples = 0
scene.render.compositor_device = 'GPU'
scene.eevee.use_volume_custom_range = False
scene.eevee.fast_gi_thickness_near = 0.1
scene.eevee.fast_gi_thickness_far = 0.0
scene.eevee.ray_tracing_options.screen_trace_thickness = 0.1
bpy.context.view_layer.update()

# ---- added for rendering (the .blend has no active camera and no usable light): camera, sun + grey world if the file has none
cam_auto = bpy.data.cameras.new('AutoCamera')
cam_auto.lens = 50.0
cam_auto.sensor_width = 36.0
cam_auto.clip_end = 1000.0
ob_auto_camera = bpy.data.objects.new('AutoCamera', cam_auto)
scene.collection.objects.link(ob_auto_camera)
ob_auto_camera.location = (0.359565, -0.431478, 0.400152)
ob_auto_camera.rotation_euler = (1.09748, -7.21219e-08, 0.694738)
scene.camera = ob_auto_camera
light_auto_sun = bpy.data.lights.new('AutoSun', 'SUN')
light_auto_sun.energy = 3.0
light_auto_sun.angle = 0.0523599
ob_auto_sun = bpy.data.objects.new('AutoSun', light_auto_sun)
scene.collection.objects.link(ob_auto_sun)
ob_auto_sun.rotation_euler = (0.872665, 0.174533, 0.523599)
if scene.world is None:
    world_auto = bpy.data.worlds.new('AutoWorld')
    world_auto.color = (0.3, 0.3, 0.3)
    scene.world = world_auto
bpy.context.view_layer.update()
